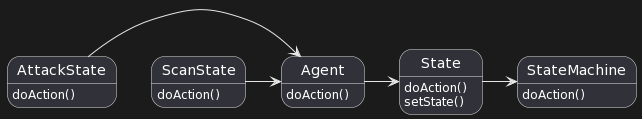

The diagram above was rendered by PlantUML. Its source (embedded in the PNG):
@startuml
AttackState -> Agent
ScanState-> Agent
State -> StateMachine
Agent -> State

State: doAction()\nsetState()
AttackState : doAction()
ScanState : doAction()
StateMachine : doAction()
Agent : doAction()
@enduml